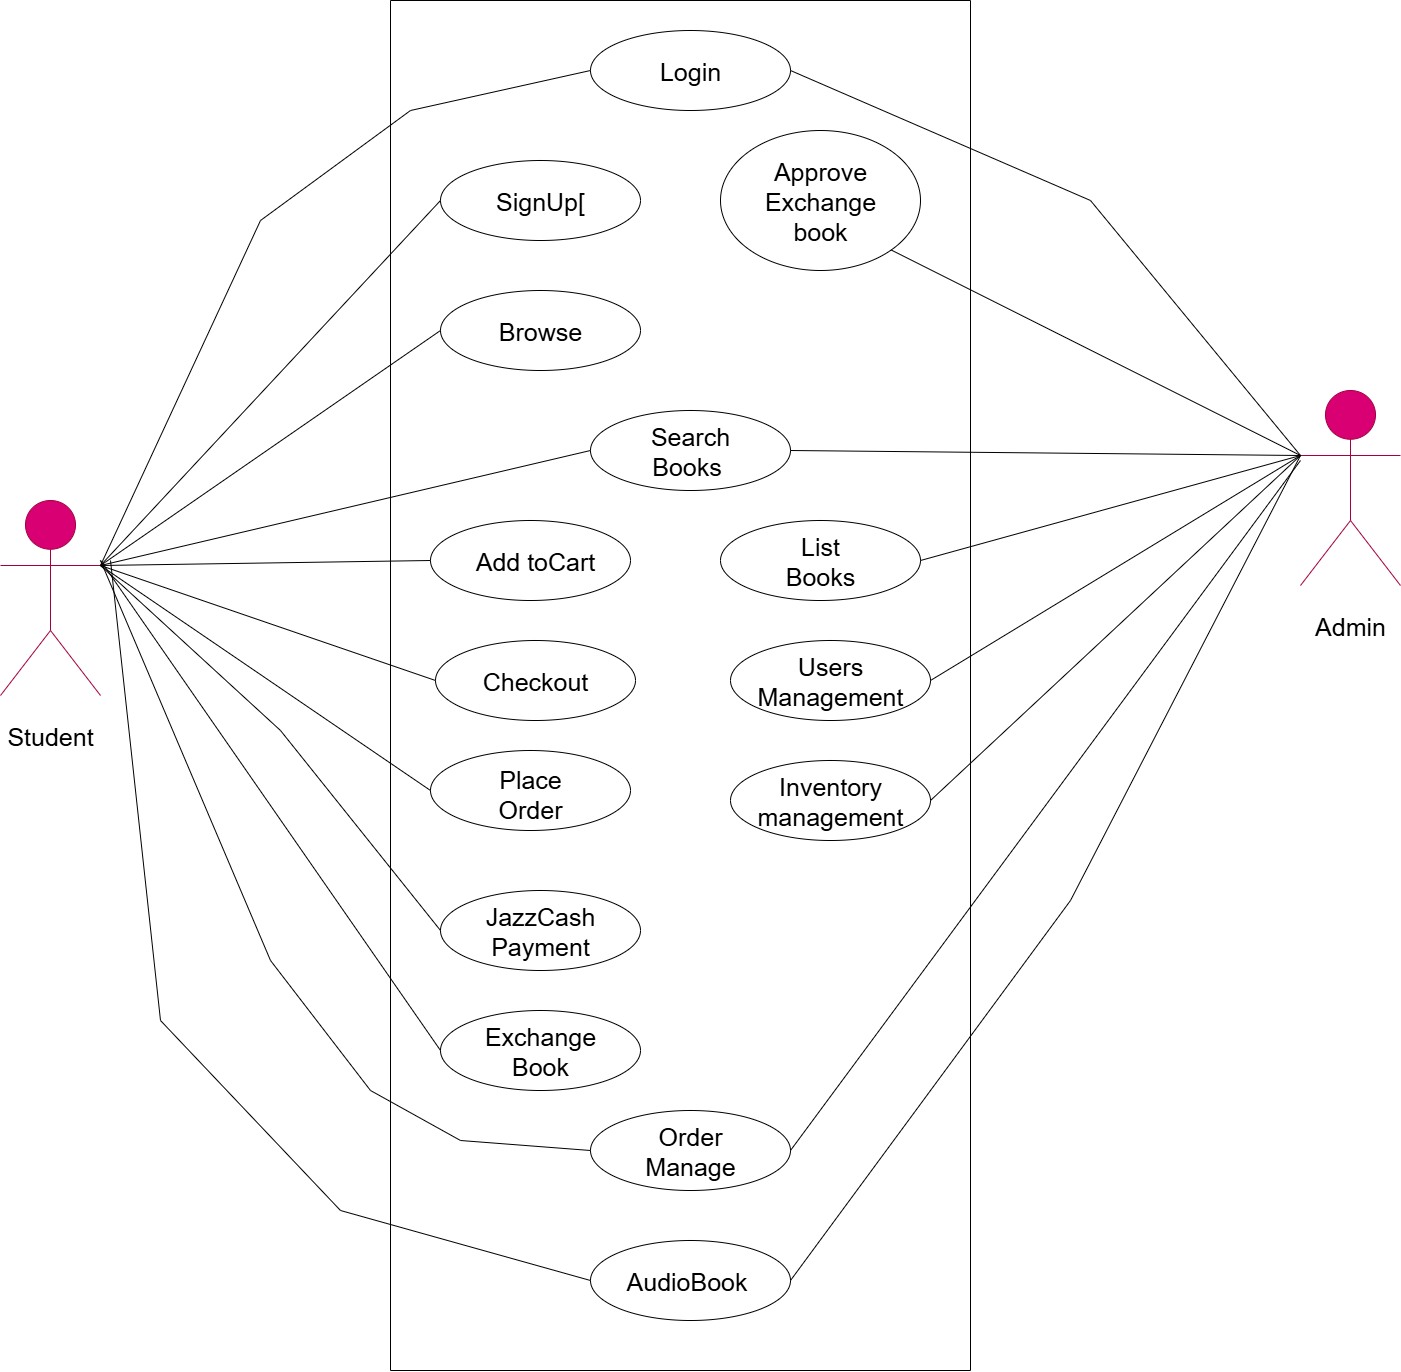

The diagram above was exported from draw.io. Its source (the exported page's mxGraphModel, read from the mxfile embedded in the PNG):
<mxGraphModel dx="3470" dy="1390" grid="1" gridSize="10" guides="1" tooltips="1" connect="1" arrows="1" fold="1" page="1" pageScale="1" pageWidth="850" pageHeight="1100" math="0" shadow="0">
  <root>
    <mxCell id="0" />
    <mxCell id="1" parent="0" />
    <mxCell id="C3uRCO7Izdbwt_-n3JJy-3" value="" style="swimlane;startSize=0;" vertex="1" parent="1">
      <mxGeometry x="140" y="100" width="580" height="1370" as="geometry" />
    </mxCell>
    <mxCell id="C3uRCO7Izdbwt_-n3JJy-7" value="" style="ellipse;whiteSpace=wrap;html=1;" vertex="1" parent="C3uRCO7Izdbwt_-n3JJy-3">
      <mxGeometry x="200" y="30" width="200" height="80" as="geometry" />
    </mxCell>
    <mxCell id="C3uRCO7Izdbwt_-n3JJy-8" value="Login" style="text;html=1;align=center;verticalAlign=middle;whiteSpace=wrap;rounded=0;strokeWidth=1;fontSize=25;" vertex="1" parent="C3uRCO7Izdbwt_-n3JJy-3">
      <mxGeometry x="270" y="55" width="60" height="30" as="geometry" />
    </mxCell>
    <mxCell id="C3uRCO7Izdbwt_-n3JJy-9" value="" style="ellipse;whiteSpace=wrap;html=1;" vertex="1" parent="C3uRCO7Izdbwt_-n3JJy-3">
      <mxGeometry x="50" y="160" width="200" height="80" as="geometry" />
    </mxCell>
    <mxCell id="C3uRCO7Izdbwt_-n3JJy-10" value="SignUp[&lt;span style=&quot;color: rgba(0, 0, 0, 0); font-family: monospace; font-size: 0px; text-align: start; text-wrap-mode: nowrap;&quot;&gt;%3CmxGraphModel%3E%3Croot%3E%3CmxCell%20id%3D%220%22%2F%3E%3CmxCell%20id%3D%221%22%20parent%3D%220%22%2F%3E%3CmxCell%20id%3D%222%22%20value%3D%22%22%20style%3D%22ellipse%3BwhiteSpace%3Dwrap%3Bhtml%3D1%3B%22%20vertex%3D%221%22%20parent%3D%221%22%3E%3CmxGeometry%20x%3D%22340%22%20y%3D%22130%22%20width%3D%22200%22%20height%3D%2280%22%20as%3D%22geometry%22%2F%3E%3C%2FmxCell%3E%3CmxCell%20id%3D%223%22%20value%3D%22Login%22%20style%3D%22text%3Bhtml%3D1%3Balign%3Dcenter%3BverticalAlign%3Dmiddle%3BwhiteSpace%3Dwrap%3Brounded%3D0%3BstrokeWidth%3D1%3BfontSize%3D25%3B%22%20vertex%3D%221%22%20parent%3D%221%22%3E%3CmxGeometry%20x%3D%22410%22%20y%3D%22155%22%20width%3D%2260%22%20height%3D%2230%22%20as%3D%22geometry%22%2F%3E%3C%2FmxCell%3E%3C%2Froot%3E%3C%2FmxGraphModel%3E&lt;/span&gt;" style="text;html=1;align=center;verticalAlign=middle;whiteSpace=wrap;rounded=0;strokeWidth=1;fontSize=25;" vertex="1" parent="C3uRCO7Izdbwt_-n3JJy-3">
      <mxGeometry x="120" y="185" width="60" height="30" as="geometry" />
    </mxCell>
    <mxCell id="C3uRCO7Izdbwt_-n3JJy-11" value="" style="ellipse;whiteSpace=wrap;html=1;" vertex="1" parent="C3uRCO7Izdbwt_-n3JJy-3">
      <mxGeometry x="50" y="290" width="200" height="80" as="geometry" />
    </mxCell>
    <mxCell id="C3uRCO7Izdbwt_-n3JJy-12" value="Browse" style="text;html=1;align=center;verticalAlign=middle;whiteSpace=wrap;rounded=0;strokeWidth=1;fontSize=25;" vertex="1" parent="C3uRCO7Izdbwt_-n3JJy-3">
      <mxGeometry x="120" y="315" width="60" height="30" as="geometry" />
    </mxCell>
    <mxCell id="C3uRCO7Izdbwt_-n3JJy-13" value="" style="ellipse;whiteSpace=wrap;html=1;" vertex="1" parent="C3uRCO7Izdbwt_-n3JJy-3">
      <mxGeometry x="200" y="410" width="200" height="80" as="geometry" />
    </mxCell>
    <mxCell id="C3uRCO7Izdbwt_-n3JJy-14" value="Search Books&amp;nbsp;&lt;span style=&quot;color: rgba(0, 0, 0, 0); font-family: monospace; font-size: 0px; text-align: start; text-wrap-mode: nowrap;&quot;&gt;%3CmxGraphModel%3E%3Croot%3E%3CmxCell%20id%3D%220%22%2F%3E%3CmxCell%20id%3D%221%22%20parent%3D%220%22%2F%3E%3CmxCell%20id%3D%222%22%20value%3D%22%22%20style%3D%22ellipse%3BwhiteSpace%3Dwrap%3Bhtml%3D1%3B%22%20vertex%3D%221%22%20parent%3D%221%22%3E%3CmxGeometry%20x%3D%22340%22%20y%3D%22130%22%20width%3D%22200%22%20height%3D%2280%22%20as%3D%22geometry%22%2F%3E%3C%2FmxCell%3E%3CmxCell%20id%3D%223%22%20value%3D%22Login%22%20style%3D%22text%3Bhtml%3D1%3Balign%3Dcenter%3BverticalAlign%3Dmiddle%3BwhiteSpace%3Dwrap%3Brounded%3D0%3BstrokeWidth%3D1%3BfontSize%3D25%3B%22%20vertex%3D%221%22%20parent%3D%221%22%3E%3CmxGeometry%20x%3D%22410%22%20y%3D%22155%22%20width%3D%2260%22%20height%3D%2230%22%20as%3D%22geometry%22%2F%3E%3C%2FmxCell%3E%3C%2Froot%3E%3C%2FmxGraphModel%3E B&lt;/span&gt;" style="text;html=1;align=center;verticalAlign=middle;whiteSpace=wrap;rounded=0;strokeWidth=1;fontSize=25;" vertex="1" parent="C3uRCO7Izdbwt_-n3JJy-3">
      <mxGeometry x="270" y="435" width="60" height="30" as="geometry" />
    </mxCell>
    <mxCell id="C3uRCO7Izdbwt_-n3JJy-15" value="" style="ellipse;whiteSpace=wrap;html=1;" vertex="1" parent="C3uRCO7Izdbwt_-n3JJy-3">
      <mxGeometry x="40" y="520" width="200" height="80" as="geometry" />
    </mxCell>
    <mxCell id="C3uRCO7Izdbwt_-n3JJy-16" value="Add toCart" style="text;html=1;align=center;verticalAlign=middle;whiteSpace=wrap;rounded=0;strokeWidth=1;fontSize=25;" vertex="1" parent="C3uRCO7Izdbwt_-n3JJy-3">
      <mxGeometry x="70" y="545" width="150" height="30" as="geometry" />
    </mxCell>
    <mxCell id="C3uRCO7Izdbwt_-n3JJy-17" value="" style="ellipse;whiteSpace=wrap;html=1;" vertex="1" parent="C3uRCO7Izdbwt_-n3JJy-3">
      <mxGeometry x="45" y="640" width="200" height="80" as="geometry" />
    </mxCell>
    <mxCell id="C3uRCO7Izdbwt_-n3JJy-18" value="Checkout" style="text;html=1;align=center;verticalAlign=middle;whiteSpace=wrap;rounded=0;strokeWidth=1;fontSize=25;" vertex="1" parent="C3uRCO7Izdbwt_-n3JJy-3">
      <mxGeometry x="115" y="665" width="60" height="30" as="geometry" />
    </mxCell>
    <mxCell id="C3uRCO7Izdbwt_-n3JJy-19" value="" style="ellipse;whiteSpace=wrap;html=1;" vertex="1" parent="C3uRCO7Izdbwt_-n3JJy-3">
      <mxGeometry x="40" y="750" width="200" height="80" as="geometry" />
    </mxCell>
    <mxCell id="C3uRCO7Izdbwt_-n3JJy-20" value="Place Order" style="text;html=1;align=center;verticalAlign=middle;whiteSpace=wrap;rounded=0;strokeWidth=1;fontSize=25;" vertex="1" parent="C3uRCO7Izdbwt_-n3JJy-3">
      <mxGeometry x="110" y="780" width="60" height="25" as="geometry" />
    </mxCell>
    <mxCell id="C3uRCO7Izdbwt_-n3JJy-21" value="" style="ellipse;whiteSpace=wrap;html=1;" vertex="1" parent="C3uRCO7Izdbwt_-n3JJy-3">
      <mxGeometry x="50" y="890" width="200" height="80" as="geometry" />
    </mxCell>
    <mxCell id="C3uRCO7Izdbwt_-n3JJy-22" value="JazzCash Payment" style="text;html=1;align=center;verticalAlign=middle;whiteSpace=wrap;rounded=0;strokeWidth=1;fontSize=25;" vertex="1" parent="C3uRCO7Izdbwt_-n3JJy-3">
      <mxGeometry x="120" y="915" width="60" height="30" as="geometry" />
    </mxCell>
    <mxCell id="C3uRCO7Izdbwt_-n3JJy-23" value="" style="ellipse;whiteSpace=wrap;html=1;" vertex="1" parent="C3uRCO7Izdbwt_-n3JJy-3">
      <mxGeometry x="50" y="1010" width="200" height="80" as="geometry" />
    </mxCell>
    <mxCell id="C3uRCO7Izdbwt_-n3JJy-24" value="Exchange Book" style="text;html=1;align=center;verticalAlign=middle;whiteSpace=wrap;rounded=0;strokeWidth=1;fontSize=25;" vertex="1" parent="C3uRCO7Izdbwt_-n3JJy-3">
      <mxGeometry x="120" y="1035" width="60" height="30" as="geometry" />
    </mxCell>
    <mxCell id="C3uRCO7Izdbwt_-n3JJy-25" value="" style="ellipse;whiteSpace=wrap;html=1;" vertex="1" parent="C3uRCO7Izdbwt_-n3JJy-3">
      <mxGeometry x="200" y="1110" width="200" height="80" as="geometry" />
    </mxCell>
    <mxCell id="C3uRCO7Izdbwt_-n3JJy-26" value="Order Manage" style="text;html=1;align=center;verticalAlign=middle;whiteSpace=wrap;rounded=0;strokeWidth=1;fontSize=25;" vertex="1" parent="C3uRCO7Izdbwt_-n3JJy-3">
      <mxGeometry x="270" y="1135" width="60" height="30" as="geometry" />
    </mxCell>
    <mxCell id="C3uRCO7Izdbwt_-n3JJy-27" value="" style="ellipse;whiteSpace=wrap;html=1;" vertex="1" parent="C3uRCO7Izdbwt_-n3JJy-3">
      <mxGeometry x="200" y="1240" width="200" height="80" as="geometry" />
    </mxCell>
    <mxCell id="C3uRCO7Izdbwt_-n3JJy-28" value="AudioBook&amp;nbsp;" style="text;html=1;align=center;verticalAlign=middle;whiteSpace=wrap;rounded=0;strokeWidth=1;fontSize=25;" vertex="1" parent="C3uRCO7Izdbwt_-n3JJy-3">
      <mxGeometry x="270" y="1265" width="60" height="30" as="geometry" />
    </mxCell>
    <mxCell id="C3uRCO7Izdbwt_-n3JJy-29" value="" style="ellipse;whiteSpace=wrap;html=1;" vertex="1" parent="C3uRCO7Izdbwt_-n3JJy-3">
      <mxGeometry x="330" y="130" width="200" height="140" as="geometry" />
    </mxCell>
    <mxCell id="C3uRCO7Izdbwt_-n3JJy-30" value="Approve Exchange book" style="text;html=1;align=center;verticalAlign=middle;whiteSpace=wrap;rounded=0;strokeWidth=1;fontSize=25;" vertex="1" parent="C3uRCO7Izdbwt_-n3JJy-3">
      <mxGeometry x="400" y="185" width="60" height="30" as="geometry" />
    </mxCell>
    <mxCell id="C3uRCO7Izdbwt_-n3JJy-31" value="" style="ellipse;whiteSpace=wrap;html=1;" vertex="1" parent="C3uRCO7Izdbwt_-n3JJy-3">
      <mxGeometry x="330" y="520" width="200" height="80" as="geometry" />
    </mxCell>
    <mxCell id="C3uRCO7Izdbwt_-n3JJy-32" value="List Books&lt;span style=&quot;color: rgba(0, 0, 0, 0); font-family: monospace; font-size: 0px; text-align: start; text-wrap-mode: nowrap;&quot;&gt;%3CmxGraphModel%3E%3Croot%3E%3CmxCell%20id%3D%220%22%2F%3E%3CmxCell%20id%3D%221%22%20parent%3D%220%22%2F%3E%3CmxCell%20id%3D%222%22%20value%3D%22%22%20style%3D%22ellipse%3BwhiteSpace%3Dwrap%3Bhtml%3D1%3B%22%20vertex%3D%221%22%20parent%3D%221%22%3E%3CmxGeometry%20x%3D%22340%22%20y%3D%22130%22%20width%3D%22200%22%20height%3D%2280%22%20as%3D%22geometry%22%2F%3E%3C%2FmxCell%3E%3CmxCell%20id%3D%223%22%20value%3D%22Login%22%20style%3D%22text%3Bhtml%3D1%3Balign%3Dcenter%3BverticalAlign%3Dmiddle%3BwhiteSpace%3Dwrap%3Brounded%3D0%3BstrokeWidth%3D1%3BfontSize%3D25%3B%22%20vertex%3D%221%22%20parent%3D%221%22%3E%3CmxGeometry%20x%3D%22410%22%20y%3D%22155%22%20width%3D%2260%22%20height%3D%2230%22%20as%3D%22geometry%22%2F%3E%3C%2FmxCell%3E%3C%2Froot%3E%3C%2FmxGraphModel%3E&lt;/span&gt;" style="text;html=1;align=center;verticalAlign=middle;whiteSpace=wrap;rounded=0;strokeWidth=1;fontSize=25;" vertex="1" parent="C3uRCO7Izdbwt_-n3JJy-3">
      <mxGeometry x="400" y="545" width="60" height="30" as="geometry" />
    </mxCell>
    <mxCell id="C3uRCO7Izdbwt_-n3JJy-33" value="" style="ellipse;whiteSpace=wrap;html=1;" vertex="1" parent="C3uRCO7Izdbwt_-n3JJy-3">
      <mxGeometry x="340" y="640" width="200" height="80" as="geometry" />
    </mxCell>
    <mxCell id="C3uRCO7Izdbwt_-n3JJy-34" value="Users Management" style="text;html=1;align=center;verticalAlign=middle;whiteSpace=wrap;rounded=0;strokeWidth=1;fontSize=25;" vertex="1" parent="C3uRCO7Izdbwt_-n3JJy-3">
      <mxGeometry x="410" y="665" width="60" height="30" as="geometry" />
    </mxCell>
    <mxCell id="C3uRCO7Izdbwt_-n3JJy-35" value="" style="ellipse;whiteSpace=wrap;html=1;" vertex="1" parent="C3uRCO7Izdbwt_-n3JJy-3">
      <mxGeometry x="340" y="760" width="200" height="80" as="geometry" />
    </mxCell>
    <mxCell id="C3uRCO7Izdbwt_-n3JJy-36" value="Inventory management" style="text;html=1;align=center;verticalAlign=middle;whiteSpace=wrap;rounded=0;strokeWidth=1;fontSize=25;" vertex="1" parent="C3uRCO7Izdbwt_-n3JJy-3">
      <mxGeometry x="410" y="785" width="60" height="30" as="geometry" />
    </mxCell>
    <mxCell id="C3uRCO7Izdbwt_-n3JJy-4" value="" style="shape=umlActor;verticalLabelPosition=bottom;verticalAlign=top;html=1;outlineConnect=0;fontSize=33;fillColor=#d80073;fontColor=#ffffff;strokeColor=#A50040;" vertex="1" parent="1">
      <mxGeometry x="-250" y="600" width="100" height="195" as="geometry" />
    </mxCell>
    <mxCell id="C3uRCO7Izdbwt_-n3JJy-37" value="" style="shape=umlActor;verticalLabelPosition=bottom;verticalAlign=top;html=1;outlineConnect=0;fontSize=33;fillColor=#d80073;fontColor=#ffffff;strokeColor=#A50040;" vertex="1" parent="1">
      <mxGeometry x="1050" y="490" width="100" height="195" as="geometry" />
    </mxCell>
    <mxCell id="C3uRCO7Izdbwt_-n3JJy-39" value="Student" style="text;html=1;align=center;verticalAlign=middle;whiteSpace=wrap;rounded=0;fontSize=25;" vertex="1" parent="1">
      <mxGeometry x="-230" y="820" width="60" height="30" as="geometry" />
    </mxCell>
    <mxCell id="C3uRCO7Izdbwt_-n3JJy-40" value="Admin" style="text;html=1;align=center;verticalAlign=middle;whiteSpace=wrap;rounded=0;fontSize=25;" vertex="1" parent="1">
      <mxGeometry x="1070" y="710" width="60" height="30" as="geometry" />
    </mxCell>
    <mxCell id="C3uRCO7Izdbwt_-n3JJy-42" value="" style="endArrow=none;html=1;rounded=0;entryX=0;entryY=0.5;entryDx=0;entryDy=0;exitX=1;exitY=0.3333333333333333;exitDx=0;exitDy=0;exitPerimeter=0;" edge="1" parent="1" source="C3uRCO7Izdbwt_-n3JJy-4" target="C3uRCO7Izdbwt_-n3JJy-7">
      <mxGeometry width="50" height="50" relative="1" as="geometry">
        <mxPoint x="70" y="400" as="sourcePoint" />
        <mxPoint x="120" y="350" as="targetPoint" />
        <Array as="points">
          <mxPoint x="10" y="320" />
          <mxPoint x="160" y="210" />
        </Array>
      </mxGeometry>
    </mxCell>
    <mxCell id="C3uRCO7Izdbwt_-n3JJy-43" value="" style="endArrow=none;html=1;rounded=0;entryX=0;entryY=0.5;entryDx=0;entryDy=0;exitX=1;exitY=0.3333333333333333;exitDx=0;exitDy=0;exitPerimeter=0;" edge="1" parent="1" source="C3uRCO7Izdbwt_-n3JJy-4" target="C3uRCO7Izdbwt_-n3JJy-9">
      <mxGeometry width="50" height="50" relative="1" as="geometry">
        <mxPoint x="-150" y="670" as="sourcePoint" />
        <mxPoint x="120" y="580" as="targetPoint" />
      </mxGeometry>
    </mxCell>
    <mxCell id="C3uRCO7Izdbwt_-n3JJy-44" value="" style="endArrow=none;html=1;rounded=0;entryX=0;entryY=0.5;entryDx=0;entryDy=0;exitX=1;exitY=0.3333333333333333;exitDx=0;exitDy=0;exitPerimeter=0;" edge="1" parent="1" source="C3uRCO7Izdbwt_-n3JJy-4" target="C3uRCO7Izdbwt_-n3JJy-11">
      <mxGeometry width="50" height="50" relative="1" as="geometry">
        <mxPoint x="70" y="530" as="sourcePoint" />
        <mxPoint x="120" y="480" as="targetPoint" />
      </mxGeometry>
    </mxCell>
    <mxCell id="C3uRCO7Izdbwt_-n3JJy-46" value="" style="endArrow=none;html=1;rounded=0;entryX=0;entryY=0.5;entryDx=0;entryDy=0;exitX=1;exitY=0.3333333333333333;exitDx=0;exitDy=0;exitPerimeter=0;" edge="1" parent="1" source="C3uRCO7Izdbwt_-n3JJy-4" target="C3uRCO7Izdbwt_-n3JJy-13">
      <mxGeometry width="50" height="50" relative="1" as="geometry">
        <mxPoint x="70" y="630" as="sourcePoint" />
        <mxPoint x="120" y="580" as="targetPoint" />
      </mxGeometry>
    </mxCell>
    <mxCell id="C3uRCO7Izdbwt_-n3JJy-47" value="" style="endArrow=none;html=1;rounded=0;entryX=0;entryY=0.5;entryDx=0;entryDy=0;exitX=1;exitY=0.3333333333333333;exitDx=0;exitDy=0;exitPerimeter=0;" edge="1" parent="1" source="C3uRCO7Izdbwt_-n3JJy-4" target="C3uRCO7Izdbwt_-n3JJy-15">
      <mxGeometry width="50" height="50" relative="1" as="geometry">
        <mxPoint x="-50" y="815" as="sourcePoint" />
        <mxPoint x="440" y="700" as="targetPoint" />
      </mxGeometry>
    </mxCell>
    <mxCell id="C3uRCO7Izdbwt_-n3JJy-48" value="" style="endArrow=none;html=1;rounded=0;entryX=0;entryY=0.5;entryDx=0;entryDy=0;exitX=1;exitY=0.3333333333333333;exitDx=0;exitDy=0;exitPerimeter=0;" edge="1" parent="1" source="C3uRCO7Izdbwt_-n3JJy-4" target="C3uRCO7Izdbwt_-n3JJy-17">
      <mxGeometry width="50" height="50" relative="1" as="geometry">
        <mxPoint x="60" y="945" as="sourcePoint" />
        <mxPoint x="550" y="830" as="targetPoint" />
      </mxGeometry>
    </mxCell>
    <mxCell id="C3uRCO7Izdbwt_-n3JJy-49" value="" style="endArrow=none;html=1;rounded=0;entryX=0;entryY=0.5;entryDx=0;entryDy=0;exitX=1;exitY=0.3333333333333333;exitDx=0;exitDy=0;exitPerimeter=0;" edge="1" parent="1" source="C3uRCO7Izdbwt_-n3JJy-4" target="C3uRCO7Izdbwt_-n3JJy-19">
      <mxGeometry width="50" height="50" relative="1" as="geometry">
        <mxPoint x="70" y="995" as="sourcePoint" />
        <mxPoint x="560" y="880" as="targetPoint" />
      </mxGeometry>
    </mxCell>
    <mxCell id="C3uRCO7Izdbwt_-n3JJy-50" value="" style="endArrow=none;html=1;rounded=0;entryX=0;entryY=0.5;entryDx=0;entryDy=0;exitX=1;exitY=0.3333333333333333;exitDx=0;exitDy=0;exitPerimeter=0;" edge="1" parent="1" source="C3uRCO7Izdbwt_-n3JJy-4" target="C3uRCO7Izdbwt_-n3JJy-21">
      <mxGeometry width="50" height="50" relative="1" as="geometry">
        <mxPoint x="70" y="1205" as="sourcePoint" />
        <mxPoint x="560" y="1090" as="targetPoint" />
        <Array as="points">
          <mxPoint x="30" y="830" />
        </Array>
      </mxGeometry>
    </mxCell>
    <mxCell id="C3uRCO7Izdbwt_-n3JJy-51" value="" style="endArrow=none;html=1;rounded=0;entryX=0;entryY=0.5;entryDx=0;entryDy=0;" edge="1" parent="1" target="C3uRCO7Izdbwt_-n3JJy-23">
      <mxGeometry width="50" height="50" relative="1" as="geometry">
        <mxPoint x="-150" y="660" as="sourcePoint" />
        <mxPoint x="460" y="960" as="targetPoint" />
      </mxGeometry>
    </mxCell>
    <mxCell id="C3uRCO7Izdbwt_-n3JJy-52" value="" style="endArrow=none;html=1;rounded=0;entryX=0;entryY=0.5;entryDx=0;entryDy=0;" edge="1" parent="1" target="C3uRCO7Izdbwt_-n3JJy-25">
      <mxGeometry width="50" height="50" relative="1" as="geometry">
        <mxPoint x="-150" y="660" as="sourcePoint" />
        <mxPoint x="120" y="1060" as="targetPoint" />
        <Array as="points">
          <mxPoint x="20" y="1060" />
          <mxPoint x="120" y="1190" />
          <mxPoint x="210" y="1240" />
        </Array>
      </mxGeometry>
    </mxCell>
    <mxCell id="C3uRCO7Izdbwt_-n3JJy-54" value="" style="endArrow=none;html=1;rounded=0;exitX=0;exitY=0.5;exitDx=0;exitDy=0;" edge="1" parent="1" source="C3uRCO7Izdbwt_-n3JJy-27">
      <mxGeometry width="50" height="50" relative="1" as="geometry">
        <mxPoint x="180" y="1080" as="sourcePoint" />
        <mxPoint x="-140" y="660" as="targetPoint" />
        <Array as="points">
          <mxPoint x="90" y="1310" />
          <mxPoint x="-90" y="1120" />
        </Array>
      </mxGeometry>
    </mxCell>
    <mxCell id="C3uRCO7Izdbwt_-n3JJy-55" value="" style="endArrow=none;html=1;rounded=0;entryX=1;entryY=0.5;entryDx=0;entryDy=0;exitX=0;exitY=0.3333333333333333;exitDx=0;exitDy=0;exitPerimeter=0;" edge="1" parent="1" source="C3uRCO7Izdbwt_-n3JJy-37" target="C3uRCO7Izdbwt_-n3JJy-7">
      <mxGeometry width="50" height="50" relative="1" as="geometry">
        <mxPoint x="840" y="430" as="sourcePoint" />
        <mxPoint x="890" y="380" as="targetPoint" />
        <Array as="points">
          <mxPoint x="840" y="300" />
        </Array>
      </mxGeometry>
    </mxCell>
    <mxCell id="C3uRCO7Izdbwt_-n3JJy-56" value="" style="endArrow=none;html=1;rounded=0;exitX=1;exitY=1;exitDx=0;exitDy=0;entryX=0;entryY=0.3333333333333333;entryDx=0;entryDy=0;entryPerimeter=0;" edge="1" parent="1" source="C3uRCO7Izdbwt_-n3JJy-29" target="C3uRCO7Izdbwt_-n3JJy-37">
      <mxGeometry width="50" height="50" relative="1" as="geometry">
        <mxPoint x="840" y="430" as="sourcePoint" />
        <mxPoint x="890" y="380" as="targetPoint" />
      </mxGeometry>
    </mxCell>
    <mxCell id="C3uRCO7Izdbwt_-n3JJy-57" value="" style="endArrow=none;html=1;rounded=0;exitX=1;exitY=0.5;exitDx=0;exitDy=0;entryX=0;entryY=0.3333333333333333;entryDx=0;entryDy=0;entryPerimeter=0;" edge="1" parent="1" source="C3uRCO7Izdbwt_-n3JJy-31" target="C3uRCO7Izdbwt_-n3JJy-37">
      <mxGeometry width="50" height="50" relative="1" as="geometry">
        <mxPoint x="840" y="720" as="sourcePoint" />
        <mxPoint x="890" y="670" as="targetPoint" />
      </mxGeometry>
    </mxCell>
    <mxCell id="C3uRCO7Izdbwt_-n3JJy-58" value="" style="endArrow=none;html=1;rounded=0;exitX=1;exitY=0.5;exitDx=0;exitDy=0;entryX=0;entryY=0.3333333333333333;entryDx=0;entryDy=0;entryPerimeter=0;" edge="1" parent="1" source="C3uRCO7Izdbwt_-n3JJy-33" target="C3uRCO7Izdbwt_-n3JJy-37">
      <mxGeometry width="50" height="50" relative="1" as="geometry">
        <mxPoint x="1050" y="665" as="sourcePoint" />
        <mxPoint x="1430" y="560" as="targetPoint" />
      </mxGeometry>
    </mxCell>
    <mxCell id="C3uRCO7Izdbwt_-n3JJy-59" value="" style="endArrow=none;html=1;rounded=0;exitX=1;exitY=0.5;exitDx=0;exitDy=0;entryX=0;entryY=0.3333333333333333;entryDx=0;entryDy=0;entryPerimeter=0;" edge="1" parent="1" source="C3uRCO7Izdbwt_-n3JJy-13" target="C3uRCO7Izdbwt_-n3JJy-37">
      <mxGeometry width="50" height="50" relative="1" as="geometry">
        <mxPoint x="600" y="595" as="sourcePoint" />
        <mxPoint x="980" y="490" as="targetPoint" />
      </mxGeometry>
    </mxCell>
    <mxCell id="C3uRCO7Izdbwt_-n3JJy-60" value="" style="endArrow=none;html=1;rounded=0;exitX=1;exitY=0.5;exitDx=0;exitDy=0;entryX=0;entryY=0.3333333333333333;entryDx=0;entryDy=0;entryPerimeter=0;" edge="1" parent="1" source="C3uRCO7Izdbwt_-n3JJy-35" target="C3uRCO7Izdbwt_-n3JJy-37">
      <mxGeometry width="50" height="50" relative="1" as="geometry">
        <mxPoint x="830" y="925" as="sourcePoint" />
        <mxPoint x="1210" y="820" as="targetPoint" />
      </mxGeometry>
    </mxCell>
    <mxCell id="C3uRCO7Izdbwt_-n3JJy-61" value="" style="endArrow=none;html=1;rounded=0;exitX=1;exitY=0.5;exitDx=0;exitDy=0;" edge="1" parent="1" source="C3uRCO7Izdbwt_-n3JJy-25">
      <mxGeometry width="50" height="50" relative="1" as="geometry">
        <mxPoint x="730" y="1275" as="sourcePoint" />
        <mxPoint x="1050" y="560" as="targetPoint" />
      </mxGeometry>
    </mxCell>
    <mxCell id="C3uRCO7Izdbwt_-n3JJy-62" value="" style="endArrow=none;html=1;rounded=0;exitX=1;exitY=0.5;exitDx=0;exitDy=0;entryX=0;entryY=0.3333333333333333;entryDx=0;entryDy=0;entryPerimeter=0;" edge="1" parent="1" source="C3uRCO7Izdbwt_-n3JJy-27" target="C3uRCO7Izdbwt_-n3JJy-37">
      <mxGeometry width="50" height="50" relative="1" as="geometry">
        <mxPoint x="920" y="1155" as="sourcePoint" />
        <mxPoint x="1300" y="1050" as="targetPoint" />
        <Array as="points">
          <mxPoint x="820" y="1000" />
        </Array>
      </mxGeometry>
    </mxCell>
  </root>
</mxGraphModel>